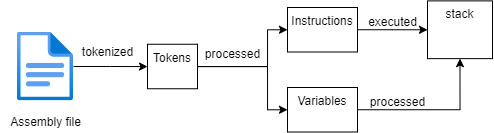

The diagram above was exported from draw.io. Its source (the exported page's mxGraphModel, read from the mxfile embedded in the PNG):
<mxGraphModel dx="701" dy="345" grid="1" gridSize="10" guides="1" tooltips="1" connect="1" arrows="1" fold="1" page="1" pageScale="1" pageWidth="850" pageHeight="1100" math="0" shadow="0">
  <root>
    <mxCell id="0" />
    <mxCell id="1" parent="0" />
    <mxCell id="2FKTHQjAX3F0FQXUauY--4" value="" style="edgeStyle=orthogonalEdgeStyle;rounded=0;orthogonalLoop=1;jettySize=auto;html=1;" edge="1" parent="1" source="2FKTHQjAX3F0FQXUauY--1" target="2FKTHQjAX3F0FQXUauY--3">
      <mxGeometry relative="1" as="geometry" />
    </mxCell>
    <mxCell id="2FKTHQjAX3F0FQXUauY--1" value="" style="aspect=fixed;html=1;points=[];align=center;image;fontSize=12;image=img/lib/azure2/general/File.svg;" vertex="1" parent="1">
      <mxGeometry x="130" y="84.5" width="56.00000000000001" height="69" as="geometry" />
    </mxCell>
    <mxCell id="2FKTHQjAX3F0FQXUauY--2" value="Assembly file" style="text;html=1;align=center;verticalAlign=middle;resizable=0;points=[];autosize=1;strokeColor=none;fillColor=none;" vertex="1" parent="1">
      <mxGeometry x="113" y="164.5" width="90" height="20" as="geometry" />
    </mxCell>
    <mxCell id="2FKTHQjAX3F0FQXUauY--7" value="" style="edgeStyle=orthogonalEdgeStyle;rounded=0;orthogonalLoop=1;jettySize=auto;html=1;entryX=0;entryY=0.5;entryDx=0;entryDy=0;" edge="1" parent="1" source="2FKTHQjAX3F0FQXUauY--3" target="2FKTHQjAX3F0FQXUauY--6">
      <mxGeometry relative="1" as="geometry">
        <Array as="points">
          <mxPoint x="380" y="119" />
          <mxPoint x="380" y="82" />
        </Array>
      </mxGeometry>
    </mxCell>
    <mxCell id="2FKTHQjAX3F0FQXUauY--9" style="edgeStyle=orthogonalEdgeStyle;rounded=0;orthogonalLoop=1;jettySize=auto;html=1;entryX=0;entryY=0.5;entryDx=0;entryDy=0;" edge="1" parent="1" source="2FKTHQjAX3F0FQXUauY--3" target="2FKTHQjAX3F0FQXUauY--8">
      <mxGeometry relative="1" as="geometry">
        <Array as="points">
          <mxPoint x="380" y="119" />
          <mxPoint x="380" y="162" />
        </Array>
      </mxGeometry>
    </mxCell>
    <mxCell id="2FKTHQjAX3F0FQXUauY--3" value="Tokens" style="whiteSpace=wrap;html=1;verticalAlign=top;labelBackgroundColor=default;" vertex="1" parent="1">
      <mxGeometry x="260" y="96.75" width="50" height="44.5" as="geometry" />
    </mxCell>
    <mxCell id="2FKTHQjAX3F0FQXUauY--5" value="tokenized" style="text;html=1;align=center;verticalAlign=middle;resizable=0;points=[];autosize=1;strokeColor=none;fillColor=none;" vertex="1" parent="1">
      <mxGeometry x="185" y="94.5" width="70" height="20" as="geometry" />
    </mxCell>
    <mxCell id="2FKTHQjAX3F0FQXUauY--13" value="" style="edgeStyle=orthogonalEdgeStyle;rounded=0;orthogonalLoop=1;jettySize=auto;html=1;" edge="1" parent="1" source="2FKTHQjAX3F0FQXUauY--6" target="2FKTHQjAX3F0FQXUauY--12">
      <mxGeometry relative="1" as="geometry" />
    </mxCell>
    <mxCell id="2FKTHQjAX3F0FQXUauY--6" value="Instructions" style="whiteSpace=wrap;html=1;verticalAlign=top;labelBackgroundColor=default;" vertex="1" parent="1">
      <mxGeometry x="400" y="60" width="70" height="44.5" as="geometry" />
    </mxCell>
    <mxCell id="2FKTHQjAX3F0FQXUauY--16" style="edgeStyle=orthogonalEdgeStyle;rounded=0;orthogonalLoop=1;jettySize=auto;html=1;entryX=0.5;entryY=1;entryDx=0;entryDy=0;" edge="1" parent="1" source="2FKTHQjAX3F0FQXUauY--8" target="2FKTHQjAX3F0FQXUauY--12">
      <mxGeometry relative="1" as="geometry" />
    </mxCell>
    <mxCell id="2FKTHQjAX3F0FQXUauY--8" value="Variables" style="whiteSpace=wrap;html=1;verticalAlign=top;labelBackgroundColor=default;" vertex="1" parent="1">
      <mxGeometry x="400" y="140" width="70" height="44.5" as="geometry" />
    </mxCell>
    <mxCell id="2FKTHQjAX3F0FQXUauY--10" value="processed" style="text;html=1;align=center;verticalAlign=middle;resizable=0;points=[];autosize=1;strokeColor=none;fillColor=none;" vertex="1" parent="1">
      <mxGeometry x="310" y="96.75" width="70" height="20" as="geometry" />
    </mxCell>
    <mxCell id="2FKTHQjAX3F0FQXUauY--12" value="stack" style="whiteSpace=wrap;html=1;verticalAlign=top;labelBackgroundColor=default;" vertex="1" parent="1">
      <mxGeometry x="540" y="53.38" width="65" height="57.75" as="geometry" />
    </mxCell>
    <mxCell id="2FKTHQjAX3F0FQXUauY--15" value="executed" style="text;html=1;align=center;verticalAlign=middle;resizable=0;points=[];autosize=1;strokeColor=none;fillColor=none;" vertex="1" parent="1">
      <mxGeometry x="475" y="64.5" width="60" height="20" as="geometry" />
    </mxCell>
    <mxCell id="2FKTHQjAX3F0FQXUauY--17" value="processed" style="text;html=1;align=center;verticalAlign=middle;resizable=0;points=[];autosize=1;strokeColor=none;fillColor=none;" vertex="1" parent="1">
      <mxGeometry x="475" y="144.5" width="70" height="20" as="geometry" />
    </mxCell>
  </root>
</mxGraphModel>